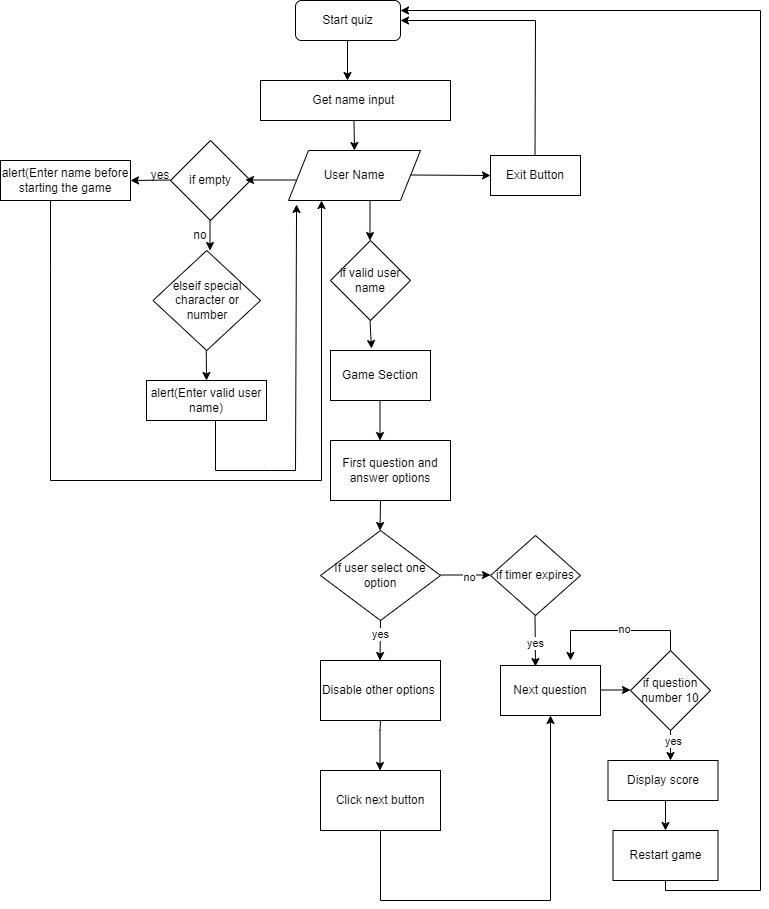

The diagram above was exported from draw.io. Its source (the exported page's mxGraphModel, read from the mxfile embedded in the PNG):
<mxGraphModel dx="1434" dy="780" grid="1" gridSize="10" guides="1" tooltips="1" connect="1" arrows="1" fold="1" page="1" pageScale="1" pageWidth="850" pageHeight="1100" math="0" shadow="0">
  <root>
    <mxCell id="0" />
    <mxCell id="1" parent="0" />
    <mxCell id="KfsSIzCa1VKkPIWXlSVD-1" value="Start quiz" style="rounded=1;whiteSpace=wrap;html=1;" vertex="1" parent="1">
      <mxGeometry x="365" y="160" width="105" height="40" as="geometry" />
    </mxCell>
    <mxCell id="KfsSIzCa1VKkPIWXlSVD-2" value="Get name input&amp;nbsp;" style="rounded=0;whiteSpace=wrap;html=1;" vertex="1" parent="1">
      <mxGeometry x="330" y="240" width="190" height="40" as="geometry" />
    </mxCell>
    <mxCell id="KfsSIzCa1VKkPIWXlSVD-6" value="" style="endArrow=classic;html=1;rounded=0;" edge="1" parent="1">
      <mxGeometry width="50" height="50" relative="1" as="geometry">
        <mxPoint x="417" y="200" as="sourcePoint" />
        <mxPoint x="417" y="240" as="targetPoint" />
      </mxGeometry>
    </mxCell>
    <mxCell id="KfsSIzCa1VKkPIWXlSVD-7" value="User Name" style="shape=parallelogram;perimeter=parallelogramPerimeter;whiteSpace=wrap;html=1;fixedSize=1;" vertex="1" parent="1">
      <mxGeometry x="358" y="310" width="132" height="50" as="geometry" />
    </mxCell>
    <mxCell id="KfsSIzCa1VKkPIWXlSVD-9" value="" style="endArrow=classic;html=1;rounded=0;entryX=0.5;entryY=0;entryDx=0;entryDy=0;" edge="1" parent="1" target="KfsSIzCa1VKkPIWXlSVD-7">
      <mxGeometry width="50" height="50" relative="1" as="geometry">
        <mxPoint x="423.5" y="280" as="sourcePoint" />
        <mxPoint x="423.5" y="320" as="targetPoint" />
      </mxGeometry>
    </mxCell>
    <mxCell id="KfsSIzCa1VKkPIWXlSVD-11" value="if empty" style="rhombus;whiteSpace=wrap;html=1;" vertex="1" parent="1">
      <mxGeometry x="240" y="300" width="80" height="80" as="geometry" />
    </mxCell>
    <mxCell id="KfsSIzCa1VKkPIWXlSVD-12" value="" style="endArrow=classic;html=1;rounded=0;" edge="1" parent="1">
      <mxGeometry width="50" height="50" relative="1" as="geometry">
        <mxPoint x="365" y="339.5" as="sourcePoint" />
        <mxPoint x="315" y="339.5" as="targetPoint" />
      </mxGeometry>
    </mxCell>
    <mxCell id="KfsSIzCa1VKkPIWXlSVD-13" value="alert(Enter name before starting the game" style="rounded=0;whiteSpace=wrap;html=1;" vertex="1" parent="1">
      <mxGeometry x="70" y="320" width="130" height="40" as="geometry" />
    </mxCell>
    <mxCell id="KfsSIzCa1VKkPIWXlSVD-20" value="" style="endArrow=classic;html=1;rounded=0;" edge="1" parent="1">
      <mxGeometry width="50" height="50" relative="1" as="geometry">
        <mxPoint x="279.5" y="380" as="sourcePoint" />
        <mxPoint x="279.5" y="410" as="targetPoint" />
      </mxGeometry>
    </mxCell>
    <mxCell id="KfsSIzCa1VKkPIWXlSVD-21" value="no" style="text;html=1;align=center;verticalAlign=middle;whiteSpace=wrap;rounded=0;" vertex="1" parent="1">
      <mxGeometry x="240" y="380" width="60" height="30" as="geometry" />
    </mxCell>
    <mxCell id="KfsSIzCa1VKkPIWXlSVD-23" value="" style="endArrow=classic;html=1;rounded=0;entryX=1;entryY=0.5;entryDx=0;entryDy=0;" edge="1" parent="1" target="KfsSIzCa1VKkPIWXlSVD-13">
      <mxGeometry width="50" height="50" relative="1" as="geometry">
        <mxPoint x="240" y="339.5" as="sourcePoint" />
        <mxPoint x="230" y="340" as="targetPoint" />
      </mxGeometry>
    </mxCell>
    <mxCell id="KfsSIzCa1VKkPIWXlSVD-25" value="yes" style="text;html=1;align=center;verticalAlign=middle;whiteSpace=wrap;rounded=0;" vertex="1" parent="1">
      <mxGeometry x="200" y="320" width="60" height="30" as="geometry" />
    </mxCell>
    <mxCell id="KfsSIzCa1VKkPIWXlSVD-28" value="elseif special character or number" style="rhombus;whiteSpace=wrap;html=1;" vertex="1" parent="1">
      <mxGeometry x="222.5" y="410" width="107.5" height="100" as="geometry" />
    </mxCell>
    <mxCell id="KfsSIzCa1VKkPIWXlSVD-30" value="" style="endArrow=classic;html=1;rounded=0;entryX=0.25;entryY=1;entryDx=0;entryDy=0;" edge="1" parent="1" target="KfsSIzCa1VKkPIWXlSVD-7">
      <mxGeometry width="50" height="50" relative="1" as="geometry">
        <mxPoint x="120" y="360" as="sourcePoint" />
        <mxPoint x="370" y="640" as="targetPoint" />
        <Array as="points">
          <mxPoint x="120" y="430" />
          <mxPoint x="120" y="640" />
          <mxPoint x="391" y="640" />
        </Array>
      </mxGeometry>
    </mxCell>
    <mxCell id="KfsSIzCa1VKkPIWXlSVD-33" value="" style="endArrow=classic;html=1;rounded=0;" edge="1" parent="1">
      <mxGeometry width="50" height="50" relative="1" as="geometry">
        <mxPoint x="430" y="500" as="sourcePoint" />
        <mxPoint x="430" y="500" as="targetPoint" />
      </mxGeometry>
    </mxCell>
    <mxCell id="KfsSIzCa1VKkPIWXlSVD-35" value="" style="endArrow=classic;html=1;rounded=0;" edge="1" parent="1">
      <mxGeometry width="50" height="50" relative="1" as="geometry">
        <mxPoint x="275.75" y="510" as="sourcePoint" />
        <mxPoint x="276" y="540" as="targetPoint" />
      </mxGeometry>
    </mxCell>
    <mxCell id="KfsSIzCa1VKkPIWXlSVD-36" value="alert(Enter valid user name)" style="rounded=0;whiteSpace=wrap;html=1;" vertex="1" parent="1">
      <mxGeometry x="216" y="540" width="120" height="40" as="geometry" />
    </mxCell>
    <mxCell id="KfsSIzCa1VKkPIWXlSVD-37" value="" style="endArrow=classic;html=1;rounded=0;entryX=0.061;entryY=1.08;entryDx=0;entryDy=0;entryPerimeter=0;" edge="1" parent="1" target="KfsSIzCa1VKkPIWXlSVD-7">
      <mxGeometry width="50" height="50" relative="1" as="geometry">
        <mxPoint x="285" y="580" as="sourcePoint" />
        <mxPoint x="365" y="500" as="targetPoint" />
        <Array as="points">
          <mxPoint x="285" y="630" />
          <mxPoint x="340" y="630" />
          <mxPoint x="365" y="630" />
        </Array>
      </mxGeometry>
    </mxCell>
    <mxCell id="KfsSIzCa1VKkPIWXlSVD-38" value="if valid user name" style="rhombus;whiteSpace=wrap;html=1;" vertex="1" parent="1">
      <mxGeometry x="400" y="400" width="80" height="80" as="geometry" />
    </mxCell>
    <mxCell id="KfsSIzCa1VKkPIWXlSVD-39" value="" style="endArrow=classic;html=1;rounded=0;" edge="1" parent="1">
      <mxGeometry width="50" height="50" relative="1" as="geometry">
        <mxPoint x="439.5" y="360" as="sourcePoint" />
        <mxPoint x="439.5" y="400" as="targetPoint" />
      </mxGeometry>
    </mxCell>
    <mxCell id="KfsSIzCa1VKkPIWXlSVD-41" value="Game Section" style="rounded=0;whiteSpace=wrap;html=1;" vertex="1" parent="1">
      <mxGeometry x="400" y="510" width="100" height="50" as="geometry" />
    </mxCell>
    <mxCell id="KfsSIzCa1VKkPIWXlSVD-45" value="" style="endArrow=classic;html=1;rounded=0;entryX=0.41;entryY=-0.04;entryDx=0;entryDy=0;entryPerimeter=0;" edge="1" parent="1" target="KfsSIzCa1VKkPIWXlSVD-41">
      <mxGeometry width="50" height="50" relative="1" as="geometry">
        <mxPoint x="439.5" y="480" as="sourcePoint" />
        <mxPoint x="439.5" y="535" as="targetPoint" />
        <Array as="points" />
      </mxGeometry>
    </mxCell>
    <mxCell id="KfsSIzCa1VKkPIWXlSVD-46" value="Exit Button" style="rounded=0;whiteSpace=wrap;html=1;" vertex="1" parent="1">
      <mxGeometry x="560" y="315" width="90" height="40" as="geometry" />
    </mxCell>
    <mxCell id="KfsSIzCa1VKkPIWXlSVD-47" value="First question and answer options" style="rounded=0;whiteSpace=wrap;html=1;" vertex="1" parent="1">
      <mxGeometry x="400" y="600" width="120" height="60" as="geometry" />
    </mxCell>
    <mxCell id="KfsSIzCa1VKkPIWXlSVD-48" value="" style="endArrow=classic;html=1;rounded=0;" edge="1" parent="1">
      <mxGeometry width="50" height="50" relative="1" as="geometry">
        <mxPoint x="449.5" y="560" as="sourcePoint" />
        <mxPoint x="449.5" y="600" as="targetPoint" />
      </mxGeometry>
    </mxCell>
    <mxCell id="KfsSIzCa1VKkPIWXlSVD-53" value="" style="endArrow=classic;html=1;rounded=0;entryX=0;entryY=0.5;entryDx=0;entryDy=0;" edge="1" parent="1" target="KfsSIzCa1VKkPIWXlSVD-46">
      <mxGeometry width="50" height="50" relative="1" as="geometry">
        <mxPoint x="480" y="334.5" as="sourcePoint" />
        <mxPoint x="530" y="334.5" as="targetPoint" />
      </mxGeometry>
    </mxCell>
    <mxCell id="KfsSIzCa1VKkPIWXlSVD-54" value="" style="endArrow=classic;html=1;rounded=0;" edge="1" parent="1">
      <mxGeometry width="50" height="50" relative="1" as="geometry">
        <mxPoint x="450" y="660" as="sourcePoint" />
        <mxPoint x="449.5" y="690" as="targetPoint" />
      </mxGeometry>
    </mxCell>
    <mxCell id="KfsSIzCa1VKkPIWXlSVD-55" value="" style="endArrow=classic;html=1;rounded=0;entryX=1;entryY=0.5;entryDx=0;entryDy=0;" edge="1" parent="1" target="KfsSIzCa1VKkPIWXlSVD-1">
      <mxGeometry width="50" height="50" relative="1" as="geometry">
        <mxPoint x="604.5" y="315" as="sourcePoint" />
        <mxPoint x="610" y="170" as="targetPoint" />
        <Array as="points">
          <mxPoint x="605" y="180" />
        </Array>
      </mxGeometry>
    </mxCell>
    <mxCell id="KfsSIzCa1VKkPIWXlSVD-56" value="If user select one option" style="rhombus;whiteSpace=wrap;html=1;" vertex="1" parent="1">
      <mxGeometry x="390" y="690" width="120" height="90" as="geometry" />
    </mxCell>
    <mxCell id="KfsSIzCa1VKkPIWXlSVD-57" value="Disable other options&amp;nbsp;" style="rounded=0;whiteSpace=wrap;html=1;" vertex="1" parent="1">
      <mxGeometry x="390" y="820" width="120" height="60" as="geometry" />
    </mxCell>
    <mxCell id="KfsSIzCa1VKkPIWXlSVD-62" value="Click next button" style="rounded=0;whiteSpace=wrap;html=1;" vertex="1" parent="1">
      <mxGeometry x="390" y="930" width="120" height="60" as="geometry" />
    </mxCell>
    <mxCell id="KfsSIzCa1VKkPIWXlSVD-64" value="" style="endArrow=classic;html=1;rounded=0;" edge="1" parent="1">
      <mxGeometry width="50" height="50" relative="1" as="geometry">
        <mxPoint x="450" y="780" as="sourcePoint" />
        <mxPoint x="449.5" y="820" as="targetPoint" />
      </mxGeometry>
    </mxCell>
    <mxCell id="KfsSIzCa1VKkPIWXlSVD-70" value="yes" style="edgeLabel;html=1;align=center;verticalAlign=middle;resizable=0;points=[];" vertex="1" connectable="0" parent="KfsSIzCa1VKkPIWXlSVD-64">
      <mxGeometry x="-0.3001" relative="1" as="geometry">
        <mxPoint as="offset" />
      </mxGeometry>
    </mxCell>
    <mxCell id="KfsSIzCa1VKkPIWXlSVD-66" value="" style="endArrow=classic;html=1;rounded=0;" edge="1" parent="1">
      <mxGeometry width="50" height="50" relative="1" as="geometry">
        <mxPoint x="450" y="880" as="sourcePoint" />
        <mxPoint x="449.5" y="930" as="targetPoint" />
        <Array as="points">
          <mxPoint x="449.5" y="890" />
        </Array>
      </mxGeometry>
    </mxCell>
    <mxCell id="KfsSIzCa1VKkPIWXlSVD-67" value="" style="endArrow=classic;html=1;rounded=0;exitX=0.5;exitY=1;exitDx=0;exitDy=0;entryX=0.5;entryY=1;entryDx=0;entryDy=0;" edge="1" parent="1" source="KfsSIzCa1VKkPIWXlSVD-62" target="KfsSIzCa1VKkPIWXlSVD-68">
      <mxGeometry width="50" height="50" relative="1" as="geometry">
        <mxPoint x="415" y="1080" as="sourcePoint" />
        <mxPoint x="450" y="1060" as="targetPoint" />
        <Array as="points">
          <mxPoint x="450" y="1060" />
          <mxPoint x="620" y="1060" />
        </Array>
      </mxGeometry>
    </mxCell>
    <mxCell id="KfsSIzCa1VKkPIWXlSVD-68" value="Next question" style="rounded=0;whiteSpace=wrap;html=1;" vertex="1" parent="1">
      <mxGeometry x="570" y="825" width="100" height="50" as="geometry" />
    </mxCell>
    <mxCell id="KfsSIzCa1VKkPIWXlSVD-71" value="if timer expires" style="rhombus;whiteSpace=wrap;html=1;" vertex="1" parent="1">
      <mxGeometry x="560" y="695" width="90" height="80" as="geometry" />
    </mxCell>
    <mxCell id="KfsSIzCa1VKkPIWXlSVD-72" value="" style="endArrow=classic;html=1;rounded=0;" edge="1" parent="1">
      <mxGeometry width="50" height="50" relative="1" as="geometry">
        <mxPoint x="510" y="734.5" as="sourcePoint" />
        <mxPoint x="560" y="734.5" as="targetPoint" />
      </mxGeometry>
    </mxCell>
    <mxCell id="KfsSIzCa1VKkPIWXlSVD-74" value="no" style="edgeLabel;html=1;align=center;verticalAlign=middle;resizable=0;points=[];" vertex="1" connectable="0" parent="KfsSIzCa1VKkPIWXlSVD-72">
      <mxGeometry x="0.12" y="-1" relative="1" as="geometry">
        <mxPoint y="1" as="offset" />
      </mxGeometry>
    </mxCell>
    <mxCell id="KfsSIzCa1VKkPIWXlSVD-75" value="" style="endArrow=classic;html=1;rounded=0;entryX=0.35;entryY=0.02;entryDx=0;entryDy=0;entryPerimeter=0;" edge="1" parent="1" target="KfsSIzCa1VKkPIWXlSVD-68">
      <mxGeometry width="50" height="50" relative="1" as="geometry">
        <mxPoint x="604.5" y="775" as="sourcePoint" />
        <mxPoint x="605" y="820" as="targetPoint" />
      </mxGeometry>
    </mxCell>
    <mxCell id="KfsSIzCa1VKkPIWXlSVD-76" value="yes" style="edgeLabel;html=1;align=center;verticalAlign=middle;resizable=0;points=[];" vertex="1" connectable="0" parent="KfsSIzCa1VKkPIWXlSVD-75">
      <mxGeometry x="0.1112" relative="1" as="geometry">
        <mxPoint as="offset" />
      </mxGeometry>
    </mxCell>
    <mxCell id="KfsSIzCa1VKkPIWXlSVD-89" style="edgeStyle=orthogonalEdgeStyle;rounded=0;orthogonalLoop=1;jettySize=auto;html=1;exitX=0.5;exitY=0;exitDx=0;exitDy=0;" edge="1" parent="1" source="KfsSIzCa1VKkPIWXlSVD-77">
      <mxGeometry relative="1" as="geometry">
        <mxPoint x="640" y="820" as="targetPoint" />
        <Array as="points">
          <mxPoint x="740" y="790" />
          <mxPoint x="640" y="790" />
        </Array>
      </mxGeometry>
    </mxCell>
    <mxCell id="KfsSIzCa1VKkPIWXlSVD-90" value="no" style="edgeLabel;html=1;align=center;verticalAlign=middle;resizable=0;points=[];" vertex="1" connectable="0" parent="KfsSIzCa1VKkPIWXlSVD-89">
      <mxGeometry x="-0.1067" y="-2" relative="1" as="geometry">
        <mxPoint as="offset" />
      </mxGeometry>
    </mxCell>
    <mxCell id="KfsSIzCa1VKkPIWXlSVD-77" value="if question number 10" style="rhombus;whiteSpace=wrap;html=1;" vertex="1" parent="1">
      <mxGeometry x="700" y="810" width="80" height="80" as="geometry" />
    </mxCell>
    <mxCell id="KfsSIzCa1VKkPIWXlSVD-78" value="" style="endArrow=classic;html=1;rounded=0;" edge="1" parent="1">
      <mxGeometry width="50" height="50" relative="1" as="geometry">
        <mxPoint x="670" y="849.5" as="sourcePoint" />
        <mxPoint x="700" y="849.5" as="targetPoint" />
      </mxGeometry>
    </mxCell>
    <mxCell id="KfsSIzCa1VKkPIWXlSVD-84" style="edgeStyle=orthogonalEdgeStyle;rounded=0;orthogonalLoop=1;jettySize=auto;html=1;exitX=0.5;exitY=1;exitDx=0;exitDy=0;entryX=0.5;entryY=0;entryDx=0;entryDy=0;" edge="1" parent="1" source="KfsSIzCa1VKkPIWXlSVD-80" target="KfsSIzCa1VKkPIWXlSVD-82">
      <mxGeometry relative="1" as="geometry" />
    </mxCell>
    <mxCell id="KfsSIzCa1VKkPIWXlSVD-80" value="Display score" style="rounded=0;whiteSpace=wrap;html=1;" vertex="1" parent="1">
      <mxGeometry x="677.5" y="920" width="110" height="40" as="geometry" />
    </mxCell>
    <mxCell id="KfsSIzCa1VKkPIWXlSVD-86" style="edgeStyle=orthogonalEdgeStyle;rounded=0;orthogonalLoop=1;jettySize=auto;html=1;exitX=0.5;exitY=1;exitDx=0;exitDy=0;entryX=1;entryY=0.25;entryDx=0;entryDy=0;" edge="1" parent="1" source="KfsSIzCa1VKkPIWXlSVD-82" target="KfsSIzCa1VKkPIWXlSVD-1">
      <mxGeometry relative="1" as="geometry">
        <mxPoint x="830" y="150" as="targetPoint" />
        <Array as="points">
          <mxPoint x="735" y="1050" />
          <mxPoint x="830" y="1050" />
          <mxPoint x="830" y="170" />
        </Array>
      </mxGeometry>
    </mxCell>
    <mxCell id="KfsSIzCa1VKkPIWXlSVD-82" value="Restart game" style="rounded=0;whiteSpace=wrap;html=1;" vertex="1" parent="1">
      <mxGeometry x="682.5" y="990" width="105" height="50" as="geometry" />
    </mxCell>
    <mxCell id="KfsSIzCa1VKkPIWXlSVD-94" style="edgeStyle=orthogonalEdgeStyle;rounded=0;orthogonalLoop=1;jettySize=auto;html=1;exitX=0.5;exitY=1;exitDx=0;exitDy=0;" edge="1" parent="1" source="KfsSIzCa1VKkPIWXlSVD-77">
      <mxGeometry relative="1" as="geometry">
        <mxPoint x="740" y="920" as="targetPoint" />
      </mxGeometry>
    </mxCell>
    <mxCell id="KfsSIzCa1VKkPIWXlSVD-95" value="yes" style="edgeLabel;html=1;align=center;verticalAlign=middle;resizable=0;points=[];" vertex="1" connectable="0" parent="KfsSIzCa1VKkPIWXlSVD-94">
      <mxGeometry x="-0.3333" y="2" relative="1" as="geometry">
        <mxPoint as="offset" />
      </mxGeometry>
    </mxCell>
  </root>
</mxGraphModel>